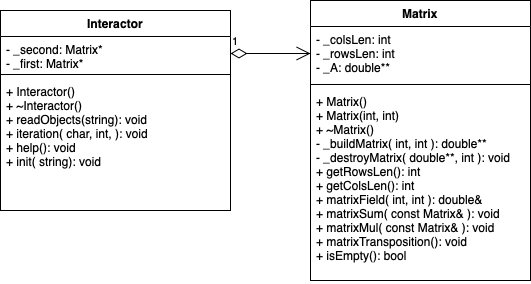

The diagram above was exported from draw.io. Its source (the exported page's mxGraphModel, read from the mxfile embedded in the PNG):
<mxGraphModel dx="872" dy="530" grid="1" gridSize="10" guides="1" tooltips="1" connect="1" arrows="1" fold="1" page="1" pageScale="1" pageWidth="850" pageHeight="1100" math="0" shadow="0">
  <root>
    <mxCell id="0" />
    <mxCell id="1" parent="0" />
    <mxCell id="LC9JaDKRJLfmmjIKOim4-1" value="Matrix" style="swimlane;fontStyle=1;align=center;verticalAlign=top;childLayout=stackLayout;horizontal=1;startSize=26;horizontalStack=0;resizeParent=1;resizeParentMax=0;resizeLast=0;collapsible=1;marginBottom=0;" parent="1" vertex="1">
      <mxGeometry x="340" y="230" width="220" height="280" as="geometry" />
    </mxCell>
    <mxCell id="LC9JaDKRJLfmmjIKOim4-2" value="- _colsLen: int&#10;- _rowsLen: int&#10;- _A: double**" style="text;strokeColor=none;fillColor=none;align=left;verticalAlign=top;spacingLeft=4;spacingRight=4;overflow=hidden;rotatable=0;points=[[0,0.5],[1,0.5]];portConstraint=eastwest;" parent="LC9JaDKRJLfmmjIKOim4-1" vertex="1">
      <mxGeometry y="26" width="220" height="54" as="geometry" />
    </mxCell>
    <mxCell id="LC9JaDKRJLfmmjIKOim4-3" value="" style="line;strokeWidth=1;fillColor=none;align=left;verticalAlign=middle;spacingTop=-1;spacingLeft=3;spacingRight=3;rotatable=0;labelPosition=right;points=[];portConstraint=eastwest;" parent="LC9JaDKRJLfmmjIKOim4-1" vertex="1">
      <mxGeometry y="80" width="220" height="8" as="geometry" />
    </mxCell>
    <mxCell id="LC9JaDKRJLfmmjIKOim4-4" value="+ Matrix()&#10;+ Matrix(int, int)&#10;+ ~Matrix()&#10;- _buildMatrix( int, int ): double**&#10;- _destroyMatrix( double**, int ): void&#10;+ getRowsLen(): int&#10;+ getColsLen(): int&#10;+ matrixField( int, int ): double&amp;&#10;+ matrixSum( const Matrix&amp; ): void&#10;+ matrixMul( const Matrix&amp; ): void&#10;+ matrixTransposition(): void&#10;+ isEmpty(): bool" style="text;strokeColor=none;fillColor=none;align=left;verticalAlign=top;spacingLeft=4;spacingRight=4;overflow=hidden;rotatable=0;points=[[0,0.5],[1,0.5]];portConstraint=eastwest;" parent="LC9JaDKRJLfmmjIKOim4-1" vertex="1">
      <mxGeometry y="88" width="220" height="192" as="geometry" />
    </mxCell>
    <mxCell id="wCc1YoINRNqMeb83w855-1" value="Interactor" style="swimlane;fontStyle=1;align=center;verticalAlign=top;childLayout=stackLayout;horizontal=1;startSize=26;horizontalStack=0;resizeParent=1;resizeParentMax=0;resizeLast=0;collapsible=1;marginBottom=0;" vertex="1" parent="1">
      <mxGeometry x="30" y="240" width="230" height="200" as="geometry" />
    </mxCell>
    <mxCell id="wCc1YoINRNqMeb83w855-2" value="- _second: Matrix*&#10;- _first: Matrix*" style="text;strokeColor=none;fillColor=none;align=left;verticalAlign=top;spacingLeft=4;spacingRight=4;overflow=hidden;rotatable=0;points=[[0,0.5],[1,0.5]];portConstraint=eastwest;" vertex="1" parent="wCc1YoINRNqMeb83w855-1">
      <mxGeometry y="26" width="230" height="34" as="geometry" />
    </mxCell>
    <mxCell id="wCc1YoINRNqMeb83w855-3" value="" style="line;strokeWidth=1;fillColor=none;align=left;verticalAlign=middle;spacingTop=-1;spacingLeft=3;spacingRight=3;rotatable=0;labelPosition=right;points=[];portConstraint=eastwest;" vertex="1" parent="wCc1YoINRNqMeb83w855-1">
      <mxGeometry y="60" width="230" height="8" as="geometry" />
    </mxCell>
    <mxCell id="wCc1YoINRNqMeb83w855-4" value="+ Interactor()&#10;+ ~Interactor()&#10;+ readObjects(string): void&#10;+ iteration( char, int, ): void&#10;+ help(): void&#10;+ init( string): void&#10;" style="text;strokeColor=none;fillColor=none;align=left;verticalAlign=top;spacingLeft=4;spacingRight=4;overflow=hidden;rotatable=0;points=[[0,0.5],[1,0.5]];portConstraint=eastwest;" vertex="1" parent="wCc1YoINRNqMeb83w855-1">
      <mxGeometry y="68" width="230" height="132" as="geometry" />
    </mxCell>
    <mxCell id="wCc1YoINRNqMeb83w855-5" value="1" style="endArrow=open;html=1;endSize=12;startArrow=diamondThin;startSize=14;startFill=0;edgeStyle=orthogonalEdgeStyle;align=left;verticalAlign=bottom;exitX=1;exitY=0.5;exitDx=0;exitDy=0;entryX=0;entryY=0.5;entryDx=0;entryDy=0;" edge="1" parent="1" source="wCc1YoINRNqMeb83w855-2" target="LC9JaDKRJLfmmjIKOim4-2">
      <mxGeometry x="-1" y="3" relative="1" as="geometry">
        <mxPoint x="340" y="370" as="sourcePoint" />
        <mxPoint x="500" y="370" as="targetPoint" />
      </mxGeometry>
    </mxCell>
  </root>
</mxGraphModel>